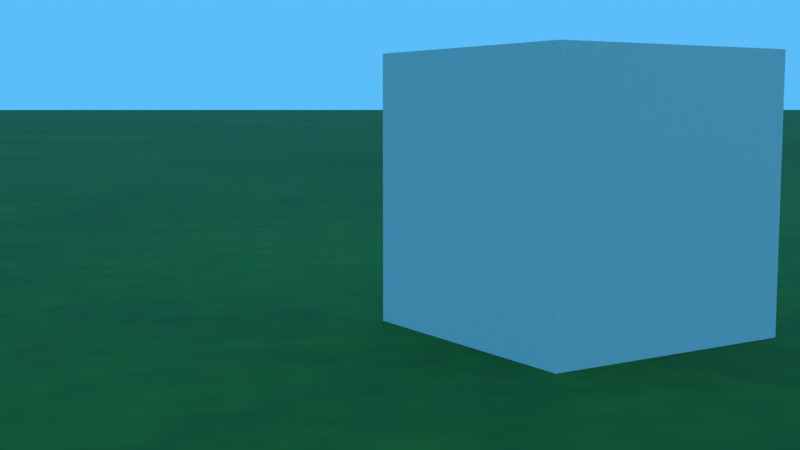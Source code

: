 # Source: Hyperfy.blend  (saved by Blender 4.3.34; exported with 4.5.12 LTS)
import bpy
from mathutils import Matrix  # noqa: F401  (used for matrix-valued properties, if any)

bpy.ops.wm.read_factory_settings(use_empty=True)
scene = bpy.context.scene
scene.name = 'Scene'

# ---- images (referenced by path relative to the original .blend; pixels are not part of the script)
import os
ASSET_DIR = os.environ.get("B2B_ASSET_DIR", "")  # directory of the original .blend (textures are referenced by path, not embedded)
HERE = os.path.dirname(os.path.abspath(__file__))  # packed textures are extracted next to this script under _unpacked/

def load_image(name, relpath, width, height, colorspace="sRGB"):
    """Load a texture the original file referenced (path relative to the .blend, or extracted next to this script)."""
    p = next((c for c in (os.path.join(HERE, relpath), os.path.join(ASSET_DIR, relpath)) if relpath and os.path.exists(c)), "")
    if p:
        img = bpy.data.images.load(p, check_existing=True)
        img.name = name
    else:  # same state as the original file: an image datablock whose file is absent (Cycles renders it pink)
        img = bpy.data.images.new(name, width, height)
        img.source = "FILE"
        img.filepath = "//" + (relpath or name)
    img.colorspace_settings.name = colorspace
    return img
img_grass = load_image('grass', '_unpacked/grass.576f4846.png', 1024, 1024, 'sRGB')
img_day2_hdr = load_image('day2.hdr', '_unpacked/day2.0d98d0a7.hdr', 512, 256, 'Linear Rec.709')

# ---- materials (node trees are filled in below, after node groups)
mat_grass = bpy.data.materials.new('Grass')

# ---- material node trees
mat_grass.use_nodes = True; mat_grass.node_tree.nodes.clear()
_N = mat_grass.node_tree.nodes; _L = mat_grass.node_tree.links
n0 = _N.new('ShaderNodeBsdfPrincipled'); n0.name = 'Principled BSDF'; n0.location = (10, 300)
n0.inputs[2].default_value = 1.0
n1 = _N.new('ShaderNodeOutputMaterial'); n1.name = 'Material Output'; n1.location = (300, 300)
n2 = _N.new('ShaderNodeTexImage'); n2.name = 'Image Texture'; n2.location = (-440, 210)
n2.label = 'BASE COLOR'
n2.image = img_grass
_L.new(n0.outputs[0], n1.inputs[0])
_L.new(n2.outputs[0], n0.inputs[0])
n1.is_active_output = True

# ---- world
world_world = bpy.data.worlds.new('World'); scene.world = world_world
world_world.use_nodes = True; world_world.node_tree.nodes.clear()
_N = world_world.node_tree.nodes; _L = world_world.node_tree.links
n0 = _N.new('ShaderNodeOutputWorld'); n0.name = 'World Output'; n0.location = (526, 231)
n1 = _N.new('ShaderNodeBackground'); n1.name = 'Background'; n1.location = (340, 207)
n2 = _N.new('ShaderNodeTexImage'); n2.name = 'Image Texture.001'; n2.location = (-30, 250)
n2.image = img_day2_hdr
_L.new(n1.outputs[0], n0.inputs[0])
_L.new(n2.outputs[0], n1.inputs[0])
n0.is_active_output = True
world_world.color = (0.05088, 0.05088, 0.05088)
world_world.sun_shadow_jitter_overblur = 0.0
world_world.light_settings.distance = 1.0

# ---- cameras
cam_camera = bpy.data.cameras.new('Camera')

# ---- lights
light_point = bpy.data.lights.new('Point', 'POINT')

# ---- meshes
me_cube_020 = bpy.data.meshes.new('Cube.020')
me_cube_020.from_pydata([(-1.0, -1.0, -1.0), (-1.0, -1.0, 1.0), (-1.0, 1.0, -1.0), (-1.0, 1.0, 1.0), (1.0, -1.0, -1.0), (1.0, -1.0, 1.0), (1.0, 1.0, -1.0), (1.0, 1.0, 1.0)], [], [(0, 1, 3, 2), (2, 3, 7, 6), (6, 7, 5, 4), (4, 5, 1, 0), (2, 6, 4, 0), (7, 3, 1, 5)])
_uv = me_cube_020.uv_layers.new(name='UVMap')
_uv.uv.foreach_set('vector', [0.375, 0.0, 0.625, 0.0, 0.625, 0.25, 0.375, 0.25, 0.375, 0.25, 0.625, 0.25, 0.625, 0.5, 0.375, 0.5, 0.375, 0.5, 0.625, 0.5, 0.625, 0.75, 0.375, 0.75, 0.375, 0.75, 0.625, 0.75, 0.625, 1.0, 0.375, 1.0, 0.125, 0.5, 0.375, 0.5, 0.375, 0.75, 0.125, 0.75, 0.625, 0.5, 0.875, 0.5, 0.875, 0.75, 0.625, 0.75])
me_cube_020.update()
me_ground = bpy.data.meshes.new('Ground')
me_ground.from_pydata([(-250.0, -250.0, 0.0), (250.0, -250.0, 0.0), (-250.0, 250.0, 0.0), (250.0, 250.0, 0.0)], [], [(0, 1, 3), (0, 3, 2)])
_uv = me_ground.uv_layers.new(name='UVMap')
_uv.uv.foreach_set('vector', [-19.5, -19.5, 20.5, -19.5, 20.5, 20.5, -19.5, -19.5, 20.5, 20.5, -19.5, 20.5])
me_ground.materials.append(mat_grass)
me_ground.update()
me_ground.normals_split_custom_set([tuple(v) for v in zip(*[iter([0.0, 0.0, 1.0, 0.0, 0.0, 1.0, 0.0, 0.0, 1.0, 0.0, 0.0, 1.0, 0.0, 0.0, 1.0, 0.0, 0.0, 1.0])] * 3)])

# ---- objects
ob_cube = bpy.data.objects.new('Cube', me_cube_020)
ob_point = bpy.data.objects.new('Point', light_point)
ob_camera = bpy.data.objects.new('Camera', cam_camera)
ob_ground = bpy.data.objects.new('Ground', me_ground)

# ---- transforms, parenting, visibility, modifiers, constraints
ob_cube.location = (0.0, 0.0, 1.0)
ob_point.location = (2.134, -4.31, 4.64)
ob_camera.location = (-5.333, -6.065, 1.6)
ob_camera.rotation_euler = (1.466, 1.742e-06, -0.5655)
ob_ground.location = (0.0, 0.0, 0.0)
ob_ground.rotation_mode = 'QUATERNION'
ob_ground.rotation_quaternion = (1.0, 0.0, 0.0, 0.0)
ob_ground.scale = (4.0, 4.0, 4.0)
ob_ground.hide_select = True

# ---- collection membership
scene.collection.objects.link(ob_cube)
scene.collection.objects.link(ob_point)
scene.collection.objects.link(ob_camera)
scene.collection.objects.link(ob_ground)

# ---- scene / render settings (as saved in the file)
scene.camera = ob_camera
scene.frame_start = 1; scene.frame_end = 250; scene.frame_set(1)
scene.render.engine = 'BLENDER_EEVEE_NEXT'
scene.eevee.use_raytracing = True
scene.view_settings.view_transform = 'Standard'
bpy.context.view_layer.update()
